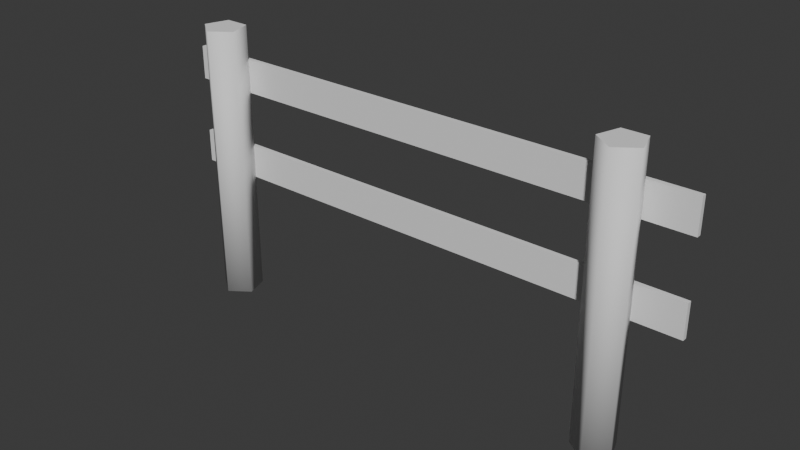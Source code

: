# Source: fence.blend  (saved by Blender 4.2.66; exported with 4.5.12 LTS)
import bpy
from mathutils import Matrix  # noqa: F401  (used for matrix-valued properties, if any)

bpy.ops.wm.read_factory_settings(use_empty=True)
scene = bpy.context.scene
scene.name = 'Scene'

# ---- collections
col_collection = bpy.data.collections.new('Collection'); scene.collection.children.link(col_collection)

# ---- world
world_world = bpy.data.worlds.new('World'); scene.world = world_world
world_world.use_nodes = True; world_world.node_tree.nodes.clear()
_N = world_world.node_tree.nodes; _L = world_world.node_tree.links
n0 = _N.new('ShaderNodeOutputWorld'); n0.name = 'World Output'; n0.location = (300, 300)
n1 = _N.new('ShaderNodeBackground'); n1.name = 'Background'; n1.location = (10, 300)
n1.inputs[0].default_value = (0.05088, 0.05088, 0.05088, 1.0)
_L.new(n1.outputs[0], n0.inputs[0])
n0.is_active_output = True
world_world.color = (0.05088, 0.05088, 0.05088)
world_world.sun_shadow_jitter_overblur = 0.0

# ---- meshes
me_cylinder = bpy.data.meshes.new('Cylinder')
me_cylinder.from_pydata([(0.891, 0.0373, -0.4221), (0.891, 0.0373, 0.8221), (1.0, 0.0373, -0.4221), (1.0, 0.0373, 0.8221), (1.034, -0.06654, -0.4221), (1.034, -0.06654, 0.8221), (0.9456, -0.1307, -0.4221), (0.9456, -0.1307, 0.8221), (0.8572, -0.06654, -0.4221), (0.8572, -0.06654, 0.8221), (1.206, 0.0573, 0.2686), (1.206, 0.0573, 0.1186), (1.206, 0.0373, 0.2686), (1.206, 0.0373, 0.1186), (-1.194, 0.0573, 0.2686), (-1.194, 0.0573, 0.1186), (-1.194, 0.0373, 0.2686), (-1.194, 0.0373, 0.1186), (-1.009, 0.0373, -0.4221), (-1.009, 0.0373, 0.8221), (-0.8999, 0.0373, -0.4221), (-0.8999, 0.0373, 0.8221), (-0.8661, -0.06654, -0.4221), (-0.8661, -0.06654, 0.8221), (-0.9544, -0.1307, -0.4221), (-0.9544, -0.1307, 0.8221), (-1.043, -0.06654, -0.4221), (-1.043, -0.06654, 0.8221), (-1.194, 0.0373, 0.5186), (-1.194, 0.0373, 0.6686), (-1.194, 0.0573, 0.5186), (-1.194, 0.0573, 0.6686), (1.206, 0.0373, 0.5186), (1.206, 0.0373, 0.6686), (1.206, 0.0573, 0.5186), (1.206, 0.0573, 0.6686)], [], [(0, 1, 3, 2), (2, 3, 5, 4), (4, 5, 7, 6), (3, 1, 9, 7, 5), (6, 7, 9, 8), (8, 9, 1, 0), (0, 2, 4, 6, 8), (15, 11, 13, 17), (15, 14, 10, 11), (17, 16, 14, 15), (13, 12, 16, 17), (10, 14, 16, 12), (11, 10, 12, 13), (18, 19, 21, 20), (20, 21, 23, 22), (22, 23, 25, 24), (21, 19, 27, 25, 23), (24, 25, 27, 26), (26, 27, 19, 18), (18, 20, 22, 24, 26), (28, 29, 31, 30), (30, 31, 35, 34), (34, 35, 33, 32), (32, 33, 29, 28), (30, 34, 32, 28), (35, 31, 29, 33)])
me_cylinder.polygons.foreach_set('use_smooth', [1, 1, 1, 0, 1, 1, 0, 0, 0, 0, 0, 0, 0, 1, 1, 1, 0, 1, 1, 0, 0, 0, 0, 0, 0, 0])
_uv = me_cylinder.uv_layers.new(name='UVMap')
_uv.uv.foreach_set('vector', [1.0, 0.5, 1.0, 1.0, 0.8, 1.0, 0.8, 0.5, 0.8, 0.5, 0.8, 1.0, 0.6, 1.0, 0.6, 0.5, 0.6, 0.5, 0.6, 1.0, 0.4, 1.0, 0.4, 0.5, 0.4783, 0.3242, 0.25, 0.49, 0.02175, 0.3242, 0.1089, 0.05584, 0.3911, 0.05584, 0.4, 0.5, 0.4, 1.0, 0.2, 1.0, 0.2, 0.5, 0.2, 0.5, 0.2, 1.0, 2.98e-08, 1.0, 2.98e-08, 0.5, 0.75, 0.49, 0.9783, 0.3242, 0.8911, 0.05584, 0.6089, 0.05584, 0.5217, 0.3242, 0.125, 0.5, 0.375, 0.5, 0.375, 0.75, 0.125, 0.75, 0.375, 0.25, 0.625, 0.25, 0.625, 0.5, 0.375, 0.5, 0.375, 0.0, 0.625, 0.0, 0.625, 0.25, 0.375, 0.25, 0.375, 0.75, 0.625, 0.75, 0.625, 1.0, 0.375, 1.0, 0.625, 0.5, 0.875, 0.5, 0.875, 0.75, 0.625, 0.75, 0.375, 0.5, 0.625, 0.5, 0.625, 0.75, 0.375, 0.75, 1.0, 0.5, 1.0, 1.0, 0.8, 1.0, 0.8, 0.5, 0.8, 0.5, 0.8, 1.0, 0.6, 1.0, 0.6, 0.5, 0.6, 0.5, 0.6, 1.0, 0.4, 1.0, 0.4, 0.5, 0.4783, 0.3242, 0.25, 0.49, 0.02175, 0.3242, 0.1089, 0.05584, 0.3911, 0.05584, 0.4, 0.5, 0.4, 1.0, 0.2, 1.0, 0.2, 0.5, 0.2, 0.5, 0.2, 1.0, 2.98e-08, 1.0, 2.98e-08, 0.5, 0.75, 0.49, 0.9783, 0.3242, 0.8911, 0.05584, 0.6089, 0.05584, 0.5217, 0.3242, 0.375, 0.0, 0.625, 0.0, 0.625, 0.25, 0.375, 0.25, 0.375, 0.25, 0.625, 0.25, 0.625, 0.5, 0.375, 0.5, 0.375, 0.5, 0.625, 0.5, 0.625, 0.75, 0.375, 0.75, 0.375, 0.75, 0.625, 0.75, 0.625, 1.0, 0.375, 1.0, 0.125, 0.5, 0.375, 0.5, 0.375, 0.75, 0.125, 0.75, 0.625, 0.5, 0.875, 0.5, 0.875, 0.75, 0.625, 0.75])
me_cylinder.update()

# ---- objects
ob_fence = bpy.data.objects.new('Fence', me_cylinder)

# ---- transforms, parenting, visibility, modifiers, constraints
ob_fence.location = (0.0, 0.0, 0.0)

# ---- collection membership
col_collection.objects.link(ob_fence)

# ---- scene / render settings (as saved in the file)
scene.frame_start = 1; scene.frame_end = 250; scene.frame_set(1)
scene.render.engine = 'BLENDER_EEVEE_NEXT'
bpy.context.view_layer.update()

# ---- added for rendering (the .blend has no active camera and no usable light): camera, sun
cam_auto = bpy.data.cameras.new('AutoCamera')
cam_auto.lens = 50.0
cam_auto.sensor_width = 36.0
cam_auto.clip_end = 1000.0
ob_auto_camera = bpy.data.objects.new('AutoCamera', cam_auto)
scene.collection.objects.link(ob_auto_camera)
ob_auto_camera.location = (2.51282, -3.04543, 2.20581)
ob_auto_camera.rotation_euler = (1.09748, -7.21219e-08, 0.694738)
scene.camera = ob_auto_camera
light_auto_sun = bpy.data.lights.new('AutoSun', 'SUN')
light_auto_sun.energy = 3.0
light_auto_sun.angle = 0.0523599
ob_auto_sun = bpy.data.objects.new('AutoSun', light_auto_sun)
scene.collection.objects.link(ob_auto_sun)
ob_auto_sun.rotation_euler = (0.872665, 0.174533, 0.523599)
bpy.context.view_layer.update()
